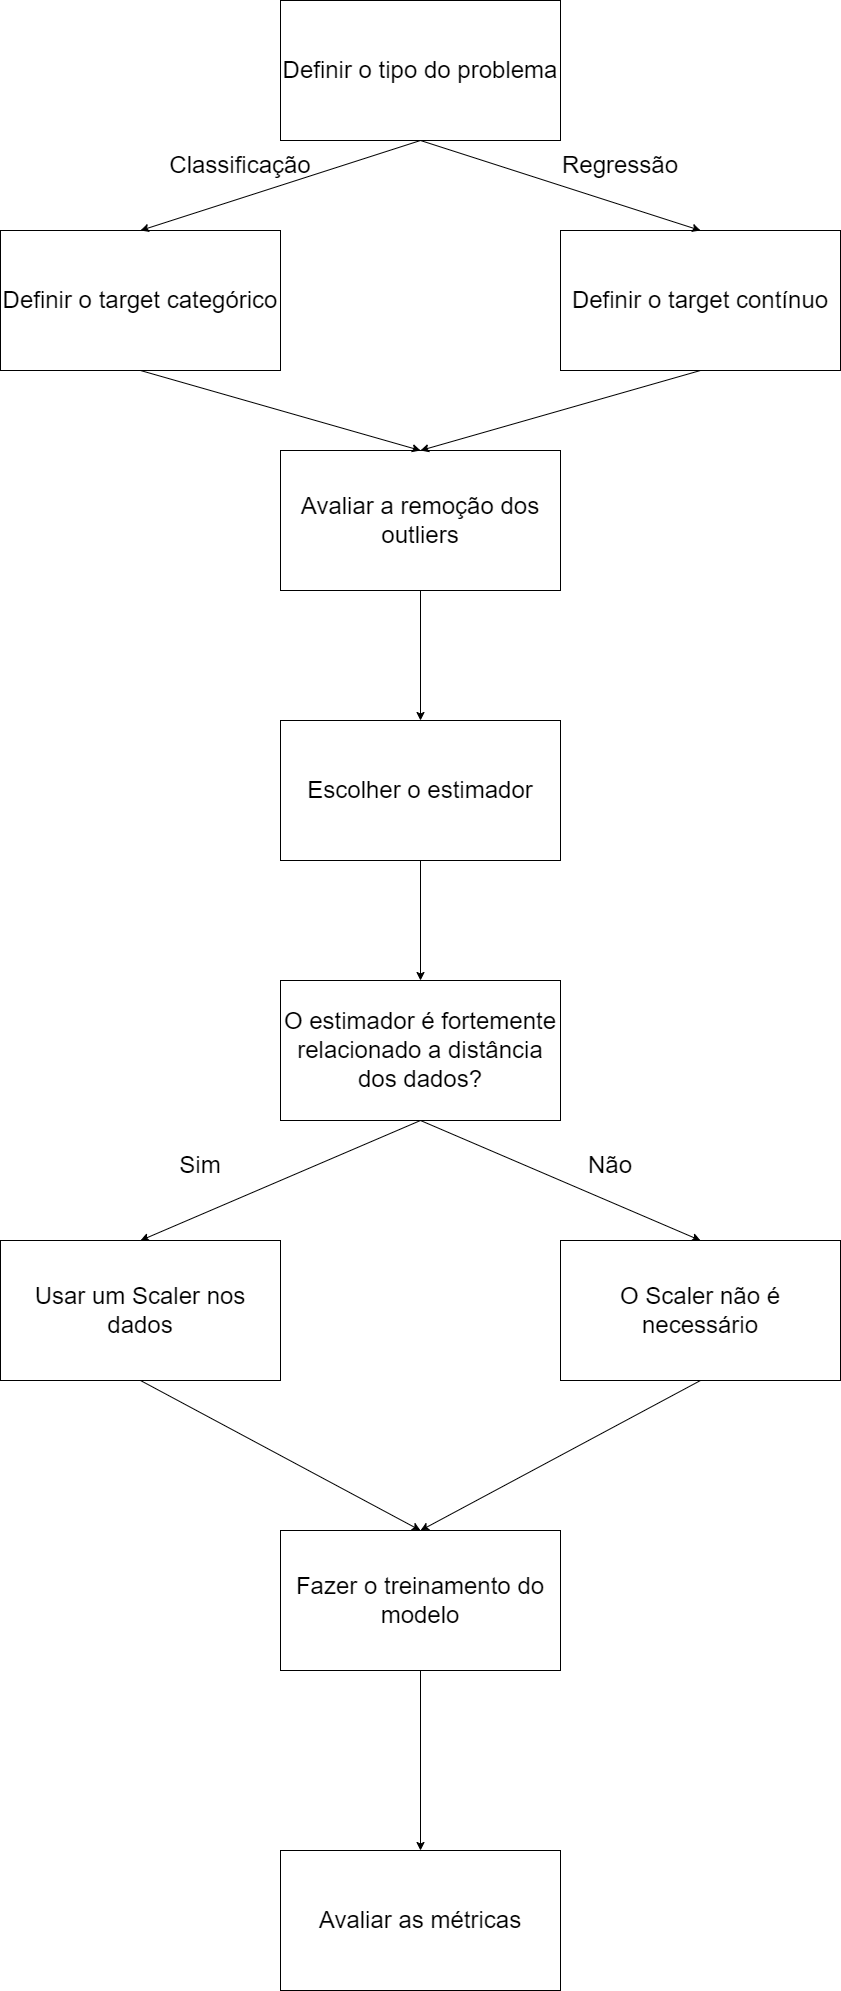

The diagram above was exported from draw.io. Its source (the exported page's mxGraphModel, read from the mxfile embedded in the PNG):
<mxGraphModel dx="2662" dy="762" grid="1" gridSize="10" guides="1" tooltips="1" connect="1" arrows="1" fold="1" page="1" pageScale="1" pageWidth="600" pageHeight="600" math="0" shadow="0">
  <root>
    <mxCell id="0" />
    <mxCell id="1" parent="0" />
    <mxCell id="45T4ap1Oq4KcsmD211Ea-1" value="&lt;font style=&quot;font-size: 24px&quot;&gt;Definir o tipo do problema&lt;/font&gt;" style="rounded=0;whiteSpace=wrap;html=1;" vertex="1" parent="1">
      <mxGeometry x="160" width="280" height="140" as="geometry" />
    </mxCell>
    <mxCell id="45T4ap1Oq4KcsmD211Ea-5" style="edgeStyle=orthogonalEdgeStyle;rounded=0;orthogonalLoop=1;jettySize=auto;html=1;exitX=0.5;exitY=0;exitDx=0;exitDy=0;fontSize=24;" edge="1" parent="1" source="45T4ap1Oq4KcsmD211Ea-2">
      <mxGeometry relative="1" as="geometry">
        <mxPoint x="40" y="240" as="targetPoint" />
      </mxGeometry>
    </mxCell>
    <mxCell id="45T4ap1Oq4KcsmD211Ea-2" value="&lt;span style=&quot;font-size: 24px&quot;&gt;Definir o target categórico&lt;/span&gt;" style="rounded=0;whiteSpace=wrap;html=1;" vertex="1" parent="1">
      <mxGeometry x="-120" y="230" width="280" height="140" as="geometry" />
    </mxCell>
    <mxCell id="45T4ap1Oq4KcsmD211Ea-3" value="&lt;font style=&quot;font-size: 24px&quot;&gt;Definir o target contínuo&lt;/font&gt;" style="rounded=0;whiteSpace=wrap;html=1;" vertex="1" parent="1">
      <mxGeometry x="440" y="230" width="280" height="140" as="geometry" />
    </mxCell>
    <mxCell id="45T4ap1Oq4KcsmD211Ea-4" value="" style="endArrow=classic;html=1;rounded=0;fontSize=24;exitX=0.5;exitY=1;exitDx=0;exitDy=0;entryX=0.5;entryY=0;entryDx=0;entryDy=0;" edge="1" parent="1" source="45T4ap1Oq4KcsmD211Ea-1" target="45T4ap1Oq4KcsmD211Ea-2">
      <mxGeometry width="50" height="50" relative="1" as="geometry">
        <mxPoint x="270" y="430" as="sourcePoint" />
        <mxPoint x="10" y="220" as="targetPoint" />
      </mxGeometry>
    </mxCell>
    <mxCell id="45T4ap1Oq4KcsmD211Ea-6" value="" style="endArrow=classic;html=1;rounded=0;fontSize=24;exitX=0.5;exitY=1;exitDx=0;exitDy=0;entryX=0.5;entryY=0;entryDx=0;entryDy=0;" edge="1" parent="1" source="45T4ap1Oq4KcsmD211Ea-1" target="45T4ap1Oq4KcsmD211Ea-3">
      <mxGeometry width="50" height="50" relative="1" as="geometry">
        <mxPoint x="310" y="150" as="sourcePoint" />
        <mxPoint x="30" y="240" as="targetPoint" />
      </mxGeometry>
    </mxCell>
    <mxCell id="45T4ap1Oq4KcsmD211Ea-7" value="Regressão" style="text;html=1;strokeColor=none;fillColor=none;align=center;verticalAlign=middle;whiteSpace=wrap;rounded=0;fontSize=24;" vertex="1" parent="1">
      <mxGeometry x="400" y="150" width="200" height="30" as="geometry" />
    </mxCell>
    <mxCell id="45T4ap1Oq4KcsmD211Ea-8" value="Classificação" style="text;html=1;strokeColor=none;fillColor=none;align=center;verticalAlign=middle;whiteSpace=wrap;rounded=0;fontSize=24;" vertex="1" parent="1">
      <mxGeometry x="20" y="150" width="200" height="30" as="geometry" />
    </mxCell>
    <mxCell id="45T4ap1Oq4KcsmD211Ea-11" value="&lt;span style=&quot;font-size: 24px&quot;&gt;Avaliar a remoção dos outliers&lt;/span&gt;" style="rounded=0;whiteSpace=wrap;html=1;" vertex="1" parent="1">
      <mxGeometry x="160" y="450" width="280" height="140" as="geometry" />
    </mxCell>
    <mxCell id="45T4ap1Oq4KcsmD211Ea-12" value="" style="endArrow=classic;html=1;rounded=0;fontSize=24;exitX=0.5;exitY=1;exitDx=0;exitDy=0;entryX=0.5;entryY=0;entryDx=0;entryDy=0;" edge="1" parent="1" source="45T4ap1Oq4KcsmD211Ea-2" target="45T4ap1Oq4KcsmD211Ea-11">
      <mxGeometry width="50" height="50" relative="1" as="geometry">
        <mxPoint x="270" y="430" as="sourcePoint" />
        <mxPoint x="320" y="380" as="targetPoint" />
      </mxGeometry>
    </mxCell>
    <mxCell id="45T4ap1Oq4KcsmD211Ea-13" value="" style="endArrow=classic;html=1;rounded=0;fontSize=24;entryX=0.5;entryY=0;entryDx=0;entryDy=0;exitX=0.5;exitY=1;exitDx=0;exitDy=0;" edge="1" parent="1" source="45T4ap1Oq4KcsmD211Ea-3" target="45T4ap1Oq4KcsmD211Ea-11">
      <mxGeometry width="50" height="50" relative="1" as="geometry">
        <mxPoint x="730" y="390" as="sourcePoint" />
        <mxPoint x="310" y="460" as="targetPoint" />
      </mxGeometry>
    </mxCell>
    <mxCell id="45T4ap1Oq4KcsmD211Ea-14" value="&lt;span style=&quot;font-size: 24px&quot;&gt;O estimador é fortemente relacionado a distância dos dados?&lt;/span&gt;" style="rounded=0;whiteSpace=wrap;html=1;" vertex="1" parent="1">
      <mxGeometry x="160" y="980" width="280" height="140" as="geometry" />
    </mxCell>
    <mxCell id="45T4ap1Oq4KcsmD211Ea-15" value="" style="endArrow=classic;html=1;rounded=0;fontSize=24;exitX=0.5;exitY=1;exitDx=0;exitDy=0;" edge="1" parent="1" source="45T4ap1Oq4KcsmD211Ea-11">
      <mxGeometry width="50" height="50" relative="1" as="geometry">
        <mxPoint x="270" y="710" as="sourcePoint" />
        <mxPoint x="300" y="720" as="targetPoint" />
      </mxGeometry>
    </mxCell>
    <mxCell id="45T4ap1Oq4KcsmD211Ea-16" value="&lt;span style=&quot;font-size: 24px&quot;&gt;Usar um Scaler nos dados&lt;/span&gt;" style="rounded=0;whiteSpace=wrap;html=1;" vertex="1" parent="1">
      <mxGeometry x="-120" y="1240" width="280" height="140" as="geometry" />
    </mxCell>
    <mxCell id="45T4ap1Oq4KcsmD211Ea-17" value="&lt;span style=&quot;font-size: 24px&quot;&gt;O Scaler não é necessário&lt;/span&gt;" style="rounded=0;whiteSpace=wrap;html=1;" vertex="1" parent="1">
      <mxGeometry x="440" y="1240" width="280" height="140" as="geometry" />
    </mxCell>
    <mxCell id="45T4ap1Oq4KcsmD211Ea-18" value="" style="endArrow=classic;html=1;rounded=0;fontSize=24;entryX=0.5;entryY=0;entryDx=0;entryDy=0;exitX=0.5;exitY=1;exitDx=0;exitDy=0;" edge="1" parent="1">
      <mxGeometry width="50" height="50" relative="1" as="geometry">
        <mxPoint x="300" y="1120" as="sourcePoint" />
        <mxPoint x="20" y="1240" as="targetPoint" />
      </mxGeometry>
    </mxCell>
    <mxCell id="45T4ap1Oq4KcsmD211Ea-19" value="" style="endArrow=classic;html=1;rounded=0;fontSize=24;entryX=0.5;entryY=0;entryDx=0;entryDy=0;exitX=0.5;exitY=1;exitDx=0;exitDy=0;" edge="1" parent="1">
      <mxGeometry width="50" height="50" relative="1" as="geometry">
        <mxPoint x="300" y="1120" as="sourcePoint" />
        <mxPoint x="580" y="1240" as="targetPoint" />
      </mxGeometry>
    </mxCell>
    <mxCell id="45T4ap1Oq4KcsmD211Ea-20" value="Sim" style="text;html=1;strokeColor=none;fillColor=none;align=center;verticalAlign=middle;whiteSpace=wrap;rounded=0;fontSize=24;" vertex="1" parent="1">
      <mxGeometry x="-20" y="1150" width="200" height="30" as="geometry" />
    </mxCell>
    <mxCell id="45T4ap1Oq4KcsmD211Ea-21" value="Não" style="text;html=1;strokeColor=none;fillColor=none;align=center;verticalAlign=middle;whiteSpace=wrap;rounded=0;fontSize=24;" vertex="1" parent="1">
      <mxGeometry x="390" y="1150" width="200" height="30" as="geometry" />
    </mxCell>
    <mxCell id="45T4ap1Oq4KcsmD211Ea-22" value="&lt;span style=&quot;font-size: 24px&quot;&gt;Fazer o treinamento do modelo&lt;/span&gt;" style="rounded=0;whiteSpace=wrap;html=1;" vertex="1" parent="1">
      <mxGeometry x="160" y="1530" width="280" height="140" as="geometry" />
    </mxCell>
    <mxCell id="45T4ap1Oq4KcsmD211Ea-26" value="" style="endArrow=classic;html=1;rounded=0;fontSize=24;exitX=0.5;exitY=1;exitDx=0;exitDy=0;entryX=0.5;entryY=0;entryDx=0;entryDy=0;" edge="1" parent="1" target="45T4ap1Oq4KcsmD211Ea-22">
      <mxGeometry width="50" height="50" relative="1" as="geometry">
        <mxPoint x="20" y="1380" as="sourcePoint" />
        <mxPoint x="320" y="1650" as="targetPoint" />
      </mxGeometry>
    </mxCell>
    <mxCell id="45T4ap1Oq4KcsmD211Ea-27" value="" style="endArrow=classic;html=1;rounded=0;fontSize=24;exitX=0.5;exitY=1;exitDx=0;exitDy=0;entryX=0.5;entryY=0;entryDx=0;entryDy=0;" edge="1" parent="1" target="45T4ap1Oq4KcsmD211Ea-22">
      <mxGeometry width="50" height="50" relative="1" as="geometry">
        <mxPoint x="580" y="1380" as="sourcePoint" />
        <mxPoint x="310" y="1540" as="targetPoint" />
      </mxGeometry>
    </mxCell>
    <mxCell id="45T4ap1Oq4KcsmD211Ea-28" value="&lt;span style=&quot;font-size: 24px&quot;&gt;Escolher o estimador&lt;/span&gt;" style="rounded=0;whiteSpace=wrap;html=1;" vertex="1" parent="1">
      <mxGeometry x="160" y="720" width="280" height="140" as="geometry" />
    </mxCell>
    <mxCell id="45T4ap1Oq4KcsmD211Ea-29" value="" style="endArrow=classic;html=1;rounded=0;fontSize=24;exitX=0.5;exitY=1;exitDx=0;exitDy=0;entryX=0.5;entryY=0;entryDx=0;entryDy=0;" edge="1" parent="1" source="45T4ap1Oq4KcsmD211Ea-28" target="45T4ap1Oq4KcsmD211Ea-14">
      <mxGeometry width="50" height="50" relative="1" as="geometry">
        <mxPoint x="310" y="600" as="sourcePoint" />
        <mxPoint x="310" y="730" as="targetPoint" />
      </mxGeometry>
    </mxCell>
    <mxCell id="45T4ap1Oq4KcsmD211Ea-30" value="" style="endArrow=classic;html=1;rounded=0;fontSize=24;exitX=0.5;exitY=1;exitDx=0;exitDy=0;" edge="1" parent="1" source="45T4ap1Oq4KcsmD211Ea-22">
      <mxGeometry width="50" height="50" relative="1" as="geometry">
        <mxPoint x="270" y="1640" as="sourcePoint" />
        <mxPoint x="300" y="1850" as="targetPoint" />
      </mxGeometry>
    </mxCell>
    <mxCell id="45T4ap1Oq4KcsmD211Ea-31" value="&lt;span style=&quot;font-size: 24px&quot;&gt;Avaliar as métricas&lt;/span&gt;" style="rounded=0;whiteSpace=wrap;html=1;" vertex="1" parent="1">
      <mxGeometry x="160" y="1850" width="280" height="140" as="geometry" />
    </mxCell>
  </root>
</mxGraphModel>